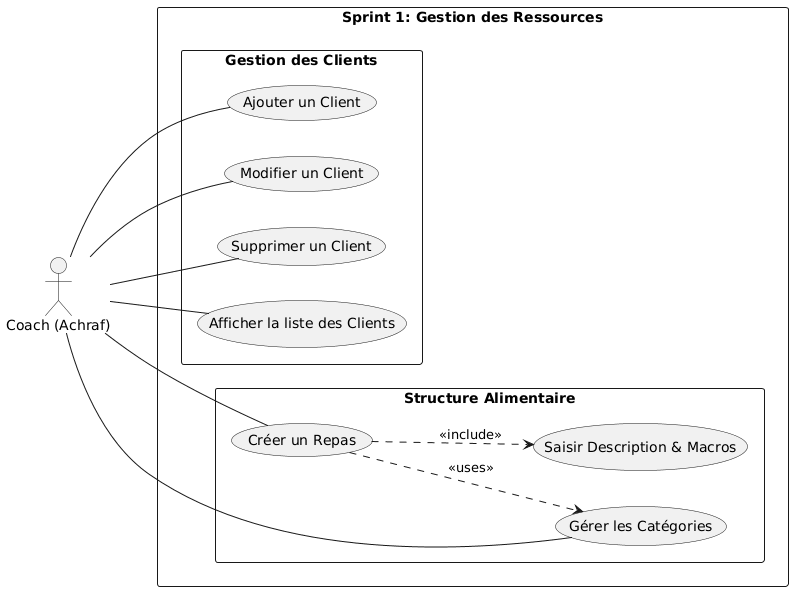

The diagram above was rendered by PlantUML. Its source (embedded in the PNG):
@startuml
left to right direction
skinparam packageStyle rectangle

actor "Coach (Achraf)" as Coach

rectangle "Sprint 1: Gestion des Ressources" {
  
  package "Gestion des Clients" {
    (Ajouter un Client) as (AddC)
    (Modifier un Client) as (EditC)
    (Supprimer un Client) as (DelC)
    (Afficher la liste des Clients) as (ListC)
  }
  
  package "Structure Alimentaire" {
    (Gérer les Catégories) as (Cat)
    (Créer un Repas) as (AddM)
    (Saisir Description & Macros) as (Macro)
    
    (AddM) ..> (Macro) : <<include>>
    (AddM) ..> (Cat) : <<uses>>
  }

  ' ربط الكوتش بالعمليات
  Coach -- (AddC)
  Coach -- (EditC)
  Coach -- (DelC)
  Coach -- (ListC)
  
  Coach -- (Cat)
  Coach -- (AddM)
}
@enduml